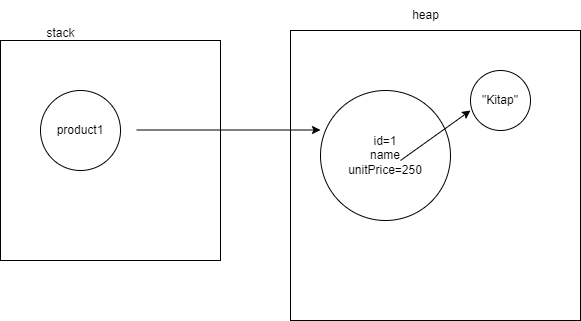

The diagram above was exported from draw.io. Its source (the exported page's mxGraphModel, read from the mxfile embedded in the PNG):
<mxGraphModel dx="1434" dy="756" grid="1" gridSize="10" guides="1" tooltips="1" connect="1" arrows="1" fold="1" page="1" pageScale="1" pageWidth="827" pageHeight="1169" math="0" shadow="0">
  <root>
    <mxCell id="0" />
    <mxCell id="1" parent="0" />
    <mxCell id="k5D_KN6oqlaRa5AimBET-3" value="" style="whiteSpace=wrap;html=1;aspect=fixed;" parent="1" vertex="1">
      <mxGeometry x="140" y="150" width="220" height="220" as="geometry" />
    </mxCell>
    <mxCell id="k5D_KN6oqlaRa5AimBET-4" value="product1" style="ellipse;whiteSpace=wrap;html=1;aspect=fixed;" parent="1" vertex="1">
      <mxGeometry x="180" y="200" width="80" height="80" as="geometry" />
    </mxCell>
    <mxCell id="k5D_KN6oqlaRa5AimBET-5" value="stack" style="text;html=1;align=center;verticalAlign=middle;resizable=0;points=[];autosize=1;strokeColor=none;fillColor=none;" parent="1" vertex="1">
      <mxGeometry x="175" y="128" width="50" height="30" as="geometry" />
    </mxCell>
    <mxCell id="k5D_KN6oqlaRa5AimBET-6" value="" style="whiteSpace=wrap;html=1;aspect=fixed;" parent="1" vertex="1">
      <mxGeometry x="430" y="140" width="290" height="290" as="geometry" />
    </mxCell>
    <mxCell id="k5D_KN6oqlaRa5AimBET-7" value="heap" style="text;html=1;align=center;verticalAlign=middle;resizable=0;points=[];autosize=1;strokeColor=none;fillColor=none;" parent="1" vertex="1">
      <mxGeometry x="540" y="110" width="50" height="30" as="geometry" />
    </mxCell>
    <mxCell id="k5D_KN6oqlaRa5AimBET-8" value="id=1&lt;br&gt;name&lt;br&gt;unitPrice=250" style="ellipse;whiteSpace=wrap;html=1;aspect=fixed;" parent="1" vertex="1">
      <mxGeometry x="460" y="200" width="130" height="130" as="geometry" />
    </mxCell>
    <mxCell id="k5D_KN6oqlaRa5AimBET-9" value="&quot;Kitap&quot;" style="ellipse;whiteSpace=wrap;html=1;aspect=fixed;" parent="1" vertex="1">
      <mxGeometry x="610" y="180" width="60" height="60" as="geometry" />
    </mxCell>
    <mxCell id="k5D_KN6oqlaRa5AimBET-13" value="" style="endArrow=classic;html=1;rounded=0;" parent="1" edge="1">
      <mxGeometry width="50" height="50" relative="1" as="geometry">
        <mxPoint x="276" y="239.5" as="sourcePoint" />
        <mxPoint x="460" y="239.5" as="targetPoint" />
        <Array as="points">
          <mxPoint x="460" y="239.5" />
        </Array>
      </mxGeometry>
    </mxCell>
    <mxCell id="k5D_KN6oqlaRa5AimBET-15" value="" style="endArrow=classic;html=1;rounded=0;" parent="1" edge="1">
      <mxGeometry width="50" height="50" relative="1" as="geometry">
        <mxPoint x="540" y="270" as="sourcePoint" />
        <mxPoint x="610" y="220" as="targetPoint" />
      </mxGeometry>
    </mxCell>
  </root>
</mxGraphModel>